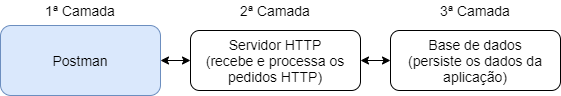

The diagram above was exported from draw.io. Its source (the exported page's mxGraphModel, read from the mxfile embedded in the PNG):
<mxGraphModel dx="1038" dy="500" grid="1" gridSize="10" guides="1" tooltips="1" connect="1" arrows="1" fold="1" page="1" pageScale="1" pageWidth="850" pageHeight="1100" math="0" shadow="0">
  <root>
    <mxCell id="0" />
    <mxCell id="1" parent="0" />
    <mxCell id="siMQToNDXKzLdjB62kbE-1" value="Postman" style="rounded=1;whiteSpace=wrap;html=1;fontSize=14;fillColor=#dae8fc;strokeColor=#6c8ebf;" vertex="1" parent="1">
      <mxGeometry x="130" y="135" width="160" height="70" as="geometry" />
    </mxCell>
    <mxCell id="siMQToNDXKzLdjB62kbE-2" value="Servidor HTTP&lt;br style=&quot;font-size: 14px;&quot;&gt;(recebe e processa os pedidos HTTP)" style="rounded=1;whiteSpace=wrap;html=1;fontSize=14;" vertex="1" parent="1">
      <mxGeometry x="320" y="140" width="170" height="60" as="geometry" />
    </mxCell>
    <mxCell id="siMQToNDXKzLdjB62kbE-4" value="Base de dados&lt;br style=&quot;font-size: 14px;&quot;&gt;(persiste os dados da aplicação)" style="rounded=1;whiteSpace=wrap;html=1;fontSize=14;" vertex="1" parent="1">
      <mxGeometry x="520" y="140" width="170" height="60" as="geometry" />
    </mxCell>
    <mxCell id="siMQToNDXKzLdjB62kbE-7" value="" style="endArrow=classic;startArrow=classic;html=1;exitX=1;exitY=0.5;exitDx=0;exitDy=0;entryX=0;entryY=0.5;entryDx=0;entryDy=0;fontSize=14;" edge="1" parent="1" source="siMQToNDXKzLdjB62kbE-1" target="siMQToNDXKzLdjB62kbE-2">
      <mxGeometry width="50" height="50" relative="1" as="geometry">
        <mxPoint x="400" y="260" as="sourcePoint" />
        <mxPoint x="450" y="210" as="targetPoint" />
      </mxGeometry>
    </mxCell>
    <mxCell id="siMQToNDXKzLdjB62kbE-8" value="" style="endArrow=classic;startArrow=classic;html=1;entryX=0;entryY=0.5;entryDx=0;entryDy=0;exitX=1;exitY=0.5;exitDx=0;exitDy=0;fontSize=14;" edge="1" parent="1" source="siMQToNDXKzLdjB62kbE-2" target="siMQToNDXKzLdjB62kbE-4">
      <mxGeometry width="50" height="50" relative="1" as="geometry">
        <mxPoint x="400" y="260" as="sourcePoint" />
        <mxPoint x="450" y="210" as="targetPoint" />
      </mxGeometry>
    </mxCell>
    <mxCell id="siMQToNDXKzLdjB62kbE-9" value="1ª Camada" style="text;html=1;strokeColor=none;fillColor=none;align=center;verticalAlign=middle;whiteSpace=wrap;rounded=0;fontSize=14;" vertex="1" parent="1">
      <mxGeometry x="150" y="110" width="120" height="20" as="geometry" />
    </mxCell>
    <mxCell id="siMQToNDXKzLdjB62kbE-10" value="2ª Camada" style="text;html=1;strokeColor=none;fillColor=none;align=center;verticalAlign=middle;whiteSpace=wrap;rounded=0;fontSize=14;" vertex="1" parent="1">
      <mxGeometry x="345" y="110" width="120" height="20" as="geometry" />
    </mxCell>
    <mxCell id="siMQToNDXKzLdjB62kbE-11" value="3ª Camada" style="text;html=1;strokeColor=none;fillColor=none;align=center;verticalAlign=middle;whiteSpace=wrap;rounded=0;fontSize=14;" vertex="1" parent="1">
      <mxGeometry x="545" y="110" width="120" height="20" as="geometry" />
    </mxCell>
  </root>
</mxGraphModel>